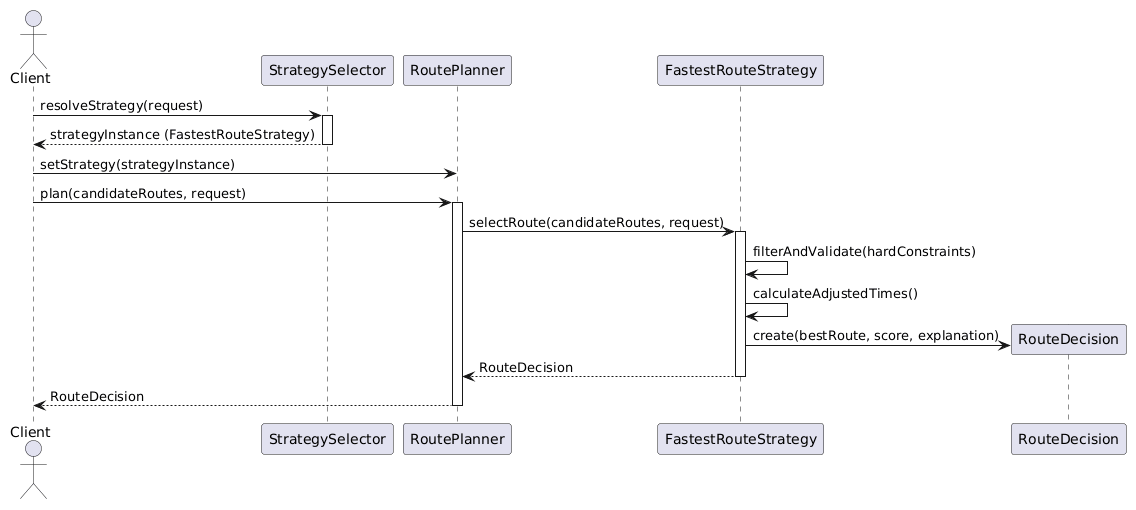

The diagram above was rendered by PlantUML. Its source (embedded in the PNG):
@startuml
actor Client
participant "StrategySelector" as Selector
participant "RoutePlanner" as Planner
participant "FastestRouteStrategy" as Strategy
participant "RouteDecision" as Decision

Client -> Selector : resolveStrategy(request)
activate Selector
Selector --> Client : strategyInstance (FastestRouteStrategy)
deactivate Selector

Client -> Planner : setStrategy(strategyInstance)
Client -> Planner : plan(candidateRoutes, request)
activate Planner

Planner -> Strategy : selectRoute(candidateRoutes, request)
activate Strategy

Strategy -> Strategy : filterAndValidate(hardConstraints)
Strategy -> Strategy : calculateAdjustedTimes()
Strategy -> Decision ** : create(bestRoute, score, explanation)

Strategy --> Planner : RouteDecision
deactivate Strategy

Planner --> Client : RouteDecision
deactivate Planner
@enduml